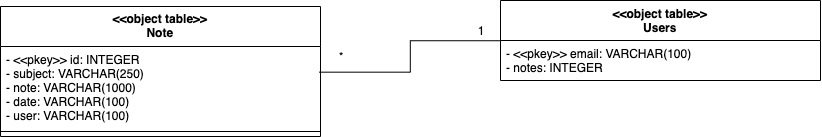

The diagram above was exported from draw.io. Its source (the exported page's mxGraphModel, read from the mxfile embedded in the PNG):
<mxGraphModel dx="984" dy="515" grid="1" gridSize="10" guides="1" tooltips="1" connect="1" arrows="1" fold="1" page="1" pageScale="1" pageWidth="4681" pageHeight="3300" math="0" shadow="0">
  <root>
    <mxCell id="0" />
    <mxCell id="1" parent="0" />
    <mxCell id="zghBb3h_fTu7mXy13BDB-5" value="*" style="edgeStyle=orthogonalEdgeStyle;rounded=0;orthogonalLoop=1;jettySize=auto;html=1;strokeColor=#000000;exitX=0.997;exitY=0.322;exitDx=0;exitDy=0;exitPerimeter=0;endArrow=none;endFill=0;" parent="1" source="8K0914iTVi3Caz-AX1uH-2" target="8K0914iTVi3Caz-AX1uH-7" edge="1">
      <mxGeometry x="-0.7923" y="16" relative="1" as="geometry">
        <mxPoint x="991" y="228" as="targetPoint" />
        <Array as="points" />
        <mxPoint as="offset" />
      </mxGeometry>
    </mxCell>
    <mxCell id="8K0914iTVi3Caz-AX1uH-1" value="&lt;&lt;object table&gt;&gt;&#10;Note" style="swimlane;fontStyle=1;align=center;verticalAlign=top;childLayout=stackLayout;horizontal=1;startSize=40;horizontalStack=0;resizeParent=1;resizeParentMax=0;resizeLast=0;collapsible=1;marginBottom=0;spacing=1;glass=0;" parent="1" vertex="1">
      <mxGeometry x="660" y="246" width="320" height="130" as="geometry" />
    </mxCell>
    <mxCell id="8K0914iTVi3Caz-AX1uH-2" value="- &lt;&lt;pkey&gt;&gt; id: INTEGER&#10;- subject: VARCHAR(250)&#10;- note: VARCHAR(1000)&#10;- date: VARCHAR(100)&#10;- user: VARCHAR(100)" style="text;strokeColor=none;fillColor=none;align=left;verticalAlign=top;spacingLeft=4;spacingRight=4;overflow=hidden;rotatable=0;points=[[0,0.5],[1,0.5]];portConstraint=eastwest;" parent="8K0914iTVi3Caz-AX1uH-1" vertex="1">
      <mxGeometry y="40" width="320" height="80" as="geometry" />
    </mxCell>
    <mxCell id="8K0914iTVi3Caz-AX1uH-3" value="" style="line;strokeWidth=1;fillColor=none;align=left;verticalAlign=middle;spacingTop=-1;spacingLeft=3;spacingRight=3;rotatable=0;labelPosition=right;points=[];portConstraint=eastwest;" parent="8K0914iTVi3Caz-AX1uH-1" vertex="1">
      <mxGeometry y="120" width="320" height="10" as="geometry" />
    </mxCell>
    <mxCell id="8K0914iTVi3Caz-AX1uH-7" value="&lt;&lt;object table&gt;&gt;&#10;Users" style="swimlane;fontStyle=1;align=center;verticalAlign=top;childLayout=stackLayout;horizontal=1;startSize=40;horizontalStack=0;resizeParent=1;resizeParentMax=0;resizeLast=0;collapsible=1;marginBottom=0;" parent="1" vertex="1">
      <mxGeometry x="1160" y="240" width="320" height="80" as="geometry" />
    </mxCell>
    <mxCell id="8K0914iTVi3Caz-AX1uH-8" value="- &lt;&lt;pkey&gt;&gt; email: VARCHAR(100)&#10;- notes: INTEGER" style="text;strokeColor=none;fillColor=none;align=left;verticalAlign=top;spacingLeft=4;spacingRight=4;overflow=hidden;rotatable=0;points=[[0,0.5],[1,0.5]];portConstraint=eastwest;" parent="8K0914iTVi3Caz-AX1uH-7" vertex="1">
      <mxGeometry y="40" width="320" height="40" as="geometry" />
    </mxCell>
    <mxCell id="ctdLOPtPhltVrgr8wI9D-3" value="1" style="text;html=1;strokeColor=none;fillColor=none;align=center;verticalAlign=middle;whiteSpace=wrap;rounded=0;" vertex="1" parent="1">
      <mxGeometry x="1120" y="260" width="40" height="20" as="geometry" />
    </mxCell>
  </root>
</mxGraphModel>